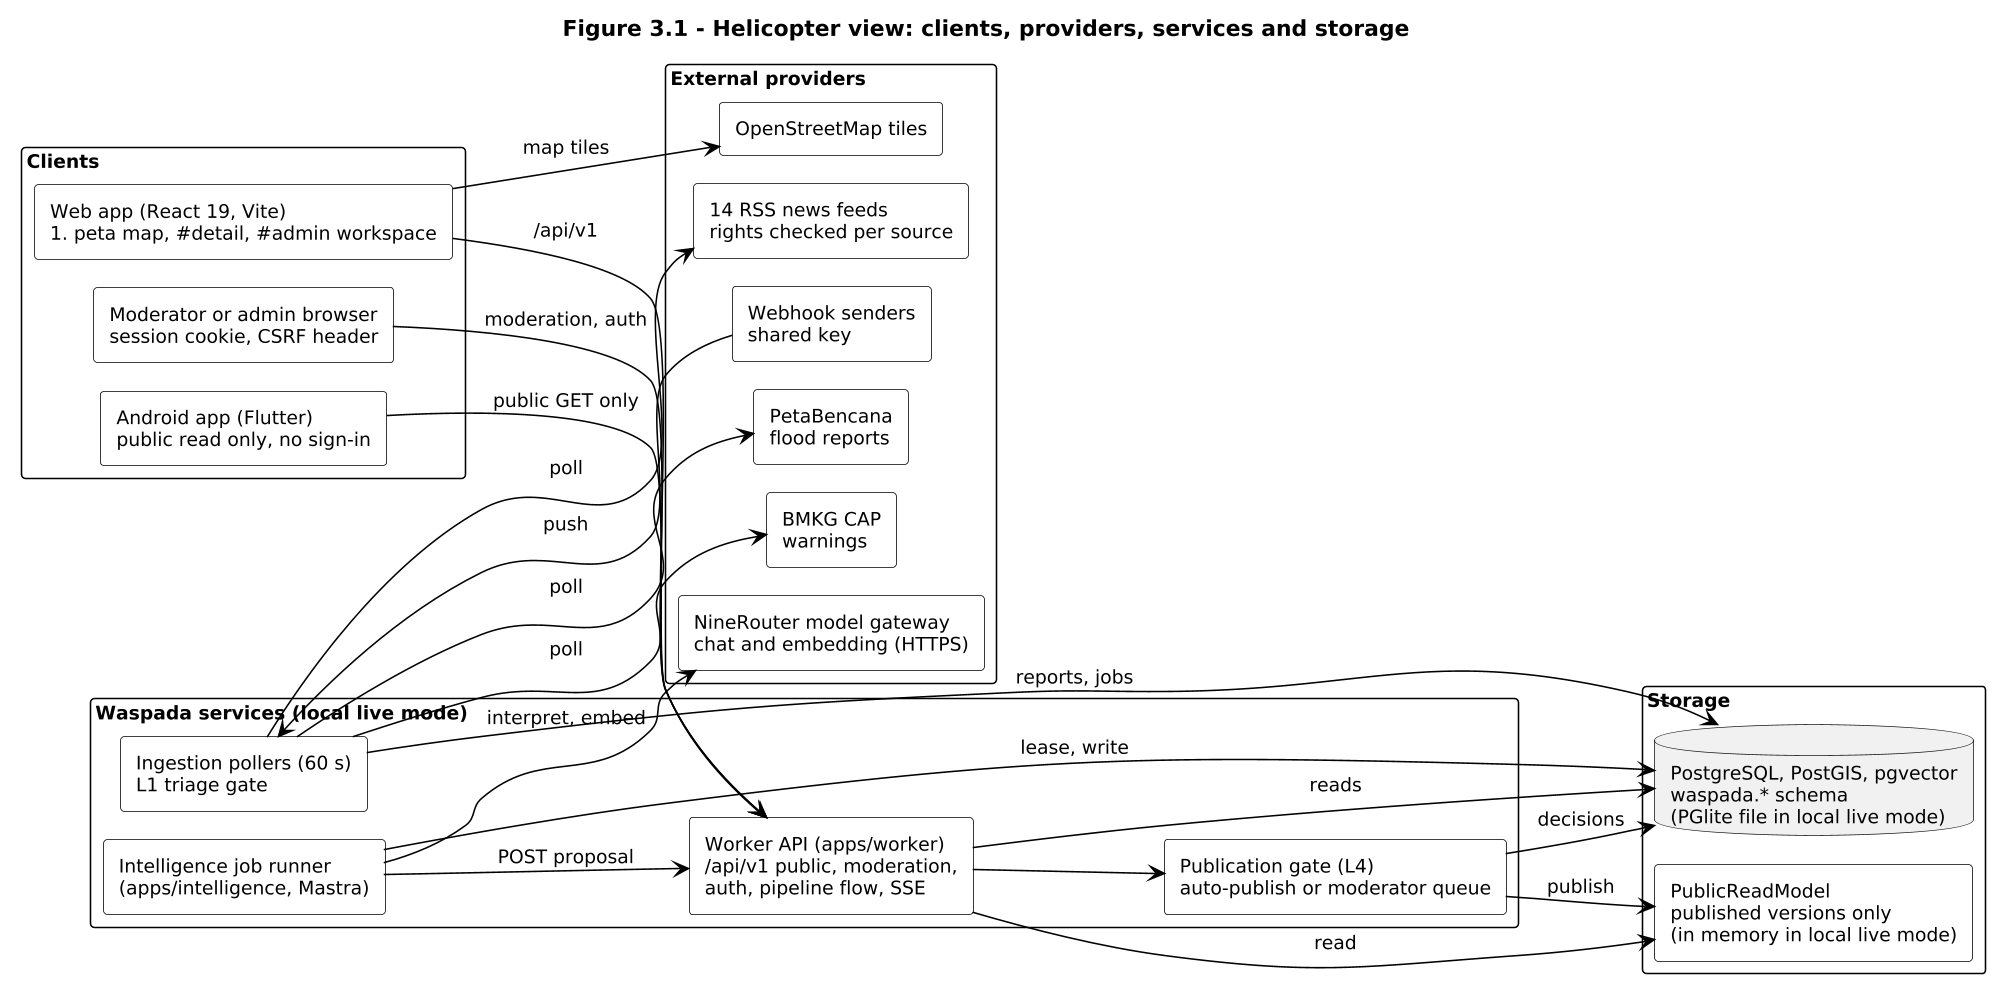

The diagram above was rendered by PlantUML. Its source (embedded in the PNG):
@startuml fig-3-1-helicopter-view
' Figure 3.1: helicopter view of clients, providers, services and storage (as built, local live mode).
!pragma layout smetana
skinparam dpi 150
skinparam monochrome true
skinparam shadowing false
skinparam defaultFontName Arial
skinparam defaultFontSize 12
skinparam packageStyle rectangle
skinparam rectangle {
  BackgroundColor white
  BorderColor black
}
skinparam ArrowColor black
skinparam packageTitleAlignment left

title Figure 3.1 - Helicopter view: clients, providers, services and storage

left to right direction

package "Clients" as CL {
  rectangle "Web app (React 19, Vite)\n#peta map, #detail, #admin workspace" as WEB
  rectangle "Android app (Flutter)\npublic read only, no sign-in" as APP
  rectangle "Moderator or admin browser\nsession cookie, CSRF header" as MOD
}

package "Waspada services (local live mode)" as SV {
  rectangle "Worker API (apps/worker)\n/api/v1 public, moderation,\nauth, pipeline flow, SSE" as API
  rectangle "Ingestion pollers (60 s)\nL1 triage gate" as ING
  rectangle "Intelligence job runner\n(apps/intelligence, Mastra)" as JOB
  rectangle "Publication gate (L4)\nauto-publish or moderator queue" as GATE
}

package "Storage" as ST {
  database "PostgreSQL, PostGIS, pgvector\nwaspada.* schema\n(PGlite file in local live mode)" as DB
  rectangle "PublicReadModel\npublished versions only\n(in memory in local live mode)" as PRM
}

package "External providers" as EXT {
  rectangle "PetaBencana\nflood reports" as PB
  rectangle "BMKG CAP\nwarnings" as BMKG
  rectangle "14 RSS news feeds\nrights checked per source" as RSS
  rectangle "Webhook senders\nshared key" as HOOK
  rectangle "NineRouter model gateway\nchat and embedding (HTTPS)" as NR
  rectangle "OpenStreetMap tiles" as OSM
}

WEB --> API : /api/v1
APP --> API : public GET only
MOD --> API : moderation, auth
WEB --> OSM : map tiles
API --> GATE
GATE --> PRM : publish
API --> PRM : read
ING --> PB : poll
ING --> BMKG : poll
ING --> RSS : poll
HOOK --> ING : push
ING --> DB : reports, jobs
JOB --> DB : lease, write
JOB --> NR : interpret, embed
JOB --> API : POST proposal
API --> DB : reads
GATE --> DB : decisions

@enduml